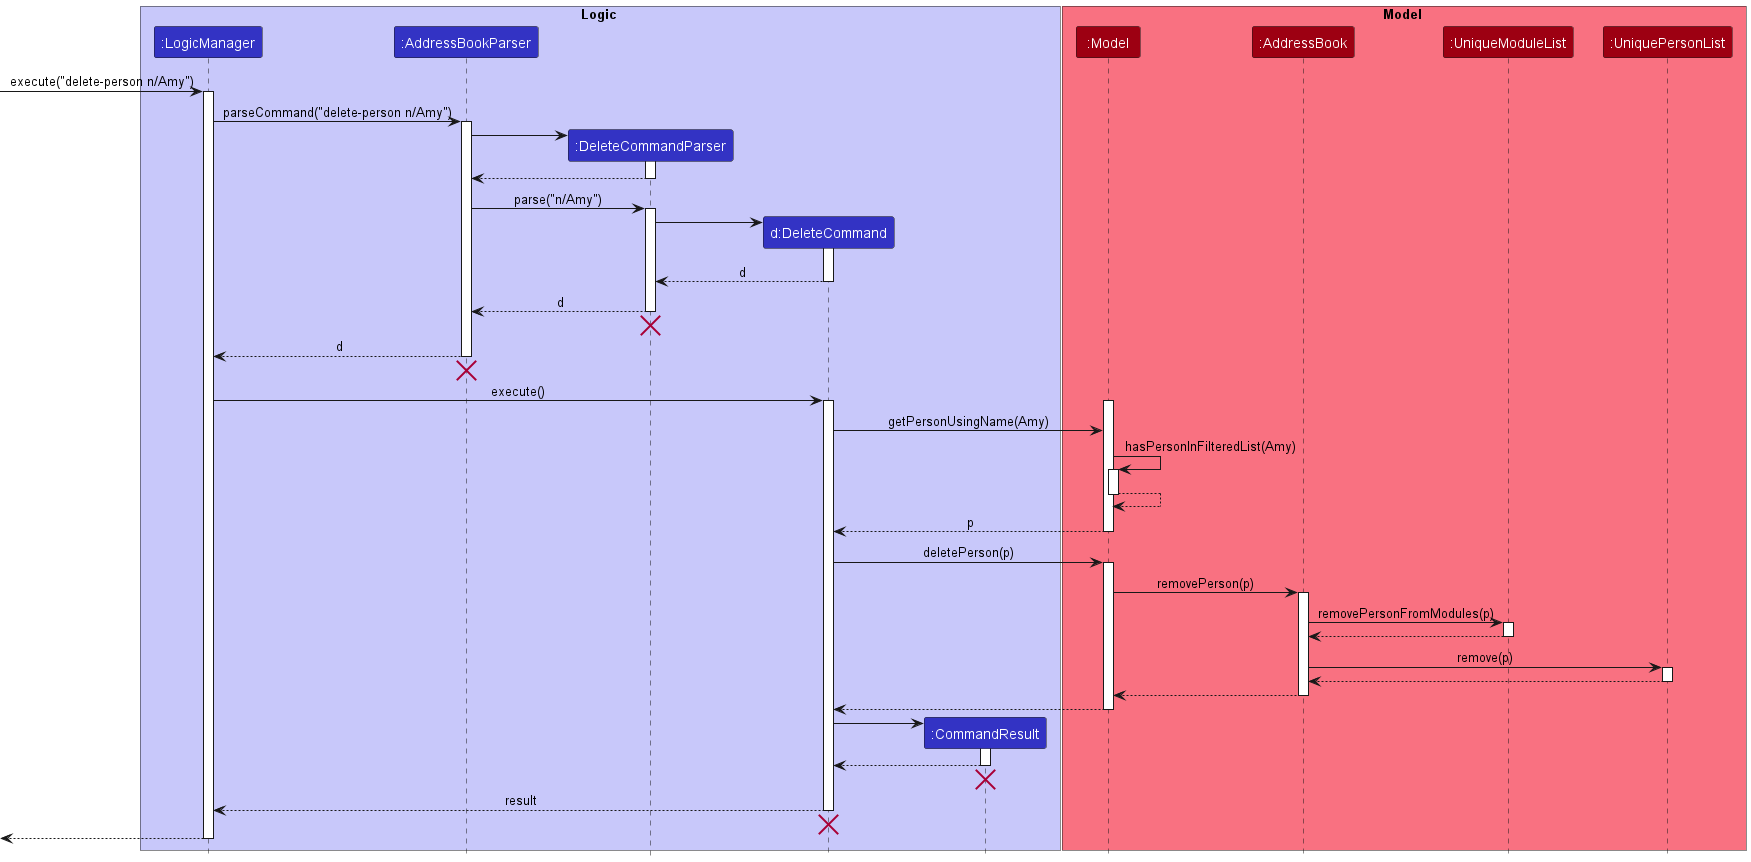

The diagram above was rendered by PlantUML. Its source (embedded in the PNG):
@startuml
!include style.puml

box Logic LOGIC_COLOR_T1
participant ":LogicManager" as LogicManager LOGIC_COLOR
participant ":AddressBookParser" as AddressBookParser LOGIC_COLOR
participant ":DeleteCommandParser" as DeleteCommandParser LOGIC_COLOR
participant "d:DeleteCommand" as DeleteCommand LOGIC_COLOR
participant ":CommandResult" as CommandResult LOGIC_COLOR
end box

box Model MODEL_COLOR_T1
participant ":Model" as Model MODEL_COLOR
participant ":AddressBook" as AddressBook MODEL_COLOR
participant ":UniqueModuleList" as UniqueModuleList MODEL_COLOR
participant ":UniquePersonList" as UniquePersonList MODEL_COLOR
end box

[-> LogicManager : execute("delete-person n/Amy")
activate LogicManager

LogicManager -> AddressBookParser : parseCommand("delete-person n/Amy")
activate AddressBookParser

create DeleteCommandParser
AddressBookParser -> DeleteCommandParser
activate DeleteCommandParser

DeleteCommandParser --> AddressBookParser
deactivate DeleteCommandParser

AddressBookParser -> DeleteCommandParser : parse("n/Amy")
activate DeleteCommandParser

create DeleteCommand
DeleteCommandParser -> DeleteCommand
activate DeleteCommand

DeleteCommand --> DeleteCommandParser : d
deactivate DeleteCommand

DeleteCommandParser --> AddressBookParser : d
deactivate DeleteCommandParser
'Hidden arrow to position the destroy marker below the end of the activation bar.
DeleteCommandParser -[hidden]-> AddressBookParser
destroy DeleteCommandParser

AddressBookParser --> LogicManager : d
deactivate AddressBookParser
AddressBookParser -[hidden]-> LogicManager
destroy AddressBookParser

LogicManager -> DeleteCommand : execute()
activate DeleteCommand


activate Model
DeleteCommand -> Model : getPersonUsingName(Amy)


Model -> Model : hasPersonInFilteredList(Amy)
activate Model

Model --> Model
deactivate Model

Model --> DeleteCommand : p
deactivate Model

DeleteCommand -> Model : deletePerson(p)
activate Model

Model -> AddressBook : removePerson(p)
activate AddressBook

AddressBook -> UniqueModuleList : removePersonFromModules(p)
activate UniqueModuleList

UniqueModuleList --> AddressBook
deactivate UniqueModuleList

AddressBook -> UniquePersonList : remove(p)
activate UniquePersonList

UniquePersonList --> AddressBook
deactivate UniquePersonList

AddressBook --> Model
deactivate AddressBook

Model --> DeleteCommand
deactivate Model

create CommandResult
DeleteCommand -> CommandResult
activate CommandResult

CommandResult --> DeleteCommand
deactivate CommandResult
CommandResult -[hidden]-> DeleteCommand
destroy CommandResult

DeleteCommand --> LogicManager : result
deactivate DeleteCommand
DeleteCommand -[hidden]-> LogicManager
destroy DeleteCommand

[<--LogicManager
deactivate LogicManager
@enduml